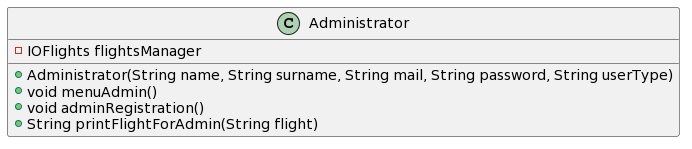

The diagram above was rendered by PlantUML. Its source (embedded in the PNG):
@startuml
class Administrator
{
-IOFlights flightsManager
+Administrator(String name, String surname, String mail, String password, String userType)
+void menuAdmin()
+void adminRegistration()
+String printFlightForAdmin(String flight)
}
@enduml